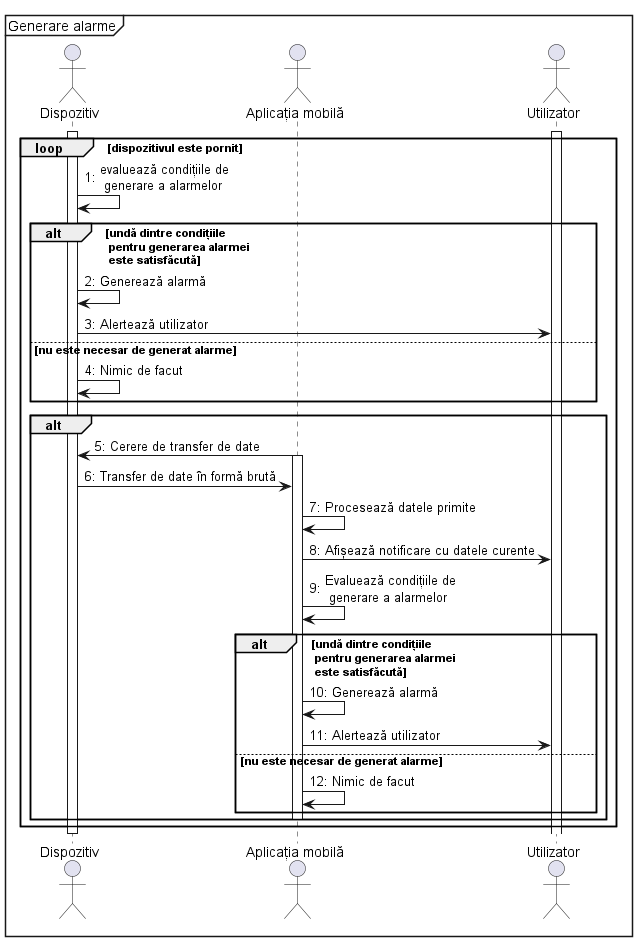

The diagram above was rendered by PlantUML. Its source (embedded in the PNG):
@startuml

mainframe Generare alarme
autonumber "##:"

actor Dispozitiv
actor "Aplicația mobilă" as Aplicație
actor Utilizator as user

activate Dispozitiv
activate user

loop dispozitivul este pornit
    Dispozitiv -> Dispozitiv : evaluează condițiile de\n generare a alarmelor
    alt undă dintre condițiile\n pentru generarea alarmei\n este satisfăcută
        Dispozitiv -> Dispozitiv: Generează alarmă
        Dispozitiv -> user : Alertează utilizator
    else nu este necesar de generat alarme
        Dispozitiv -> Dispozitiv : Nimic de facut
    end
    alt
        Aplicație -> Dispozitiv : Cerere de transfer de date
        activate Aplicație
        Dispozitiv -> Aplicație : Transfer de date în formă brută
        Aplicație -> Aplicație : Procesează datele primite
        Aplicație -> user : Afișează notificare cu datele curente
        Aplicație -> Aplicație : Evaluează condițiile de\n generare a alarmelor
        alt undă dintre condițiile\n pentru generarea alarmei\n este satisfăcută
            Aplicație -> Aplicație: Generează alarmă
            Aplicație -> user : Alertează utilizator
        else nu este necesar de generat alarme
            Aplicație -> Aplicație : Nimic de facut
        end
        deactivate Aplicație
    end
end

deactivate Dispozitiv
@enduml